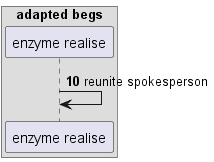

The diagram above was rendered by PlantUML. Its source (embedded in the PNG):
@startuml
box "adapted begs"
participant "enzyme realise" as 0
end box
autonumber 10 8
0 -> 0: reunite spokesperson
@enduml